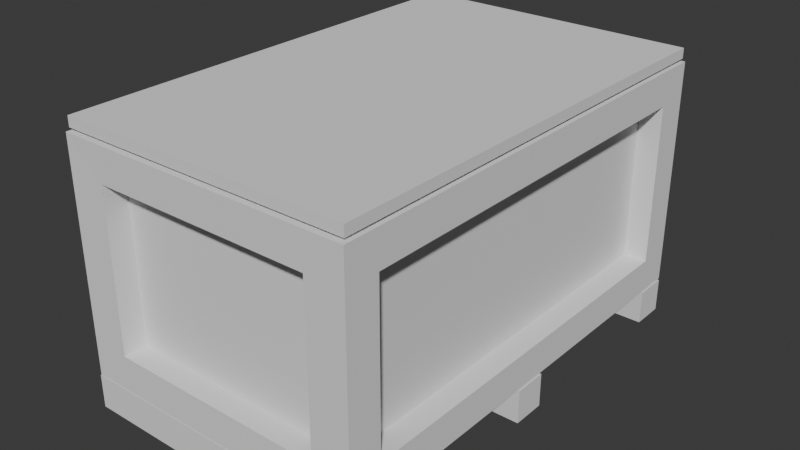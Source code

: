 # Source: SmallCrate.blend  (saved by Blender 5.2.44; exported with 4.5.12 LTS)
import bpy
from mathutils import Matrix  # noqa: F401  (used for matrix-valued properties, if any)

bpy.ops.wm.read_factory_settings(use_empty=True)
scene = bpy.context.scene
scene.name = 'Scene'

# ---- collections
col_collection = bpy.data.collections.new('Collection'); scene.collection.children.link(col_collection)

# ---- world
world_world = bpy.data.worlds.new('World'); scene.world = world_world
world_world.use_nodes = True; world_world.node_tree.nodes.clear()
_N = world_world.node_tree.nodes; _L = world_world.node_tree.links
n0 = _N.new('ShaderNodeOutputWorld'); n0.name = 'World Output'; n0.location = (200, 100)
n1 = _N.new('ShaderNodeBackground'); n1.name = 'Background'; n1.location = (-200, 100)
n1.inputs[0].default_value = (0.05088, 0.05088, 0.05088, 1.0)
_L.new(n1.outputs[0], n0.inputs[0])
n0.is_active_output = True
world_world.color = (0.05088, 0.05088, 0.05088)
world_world.sun_shadow_jitter_overblur = 0.0

# ---- meshes
me_cube_024 = bpy.data.meshes.new('Cube.024')
me_cube_024.from_pydata([(-8.771, 11.69, -7.044), (-8.771, 11.69, -5.044), (-8.771, 13.69, -7.044), (-8.771, 13.69, -5.044), (8.771, 11.69, -7.044), (8.771, 11.69, -5.044), (8.771, 13.69, -7.044), (8.771, 13.69, -5.044), (-8.771, -1.031, -7.044), (-8.771, -1.031, -5.044), (-8.771, 0.9685, -7.044), (-8.771, 0.9685, -5.044), (8.771, -1.031, -7.044), (8.771, -1.031, -5.044), (8.771, 0.9685, -7.044), (8.771, 0.9685, -5.044), (-8.771, -13.75, -7.044), (-8.771, -13.75, -5.044), (-8.771, -11.75, -7.044), (-8.771, -11.75, -5.044), (8.771, -13.75, -7.044), (8.771, -13.75, -5.044), (8.771, -11.75, -7.044), (8.771, -11.75, -5.044), (-8.708, -11.72, -2.95), (-8.708, -11.72, 6.57), (-8.708, 11.75, -2.95), (-8.708, 11.75, 6.57), (8.708, -11.72, -2.95), (8.708, -11.72, 6.57), (8.708, 11.75, -2.95), (8.708, 11.75, 6.57), (-6.455, 13.75, -2.936), (-6.455, -13.72, -2.936), (-6.455, -13.72, 6.556), (-6.455, 13.75, 6.556), (6.455, 13.75, 6.556), (6.455, 13.75, -2.936), (6.455, -13.72, -2.936), (6.455, -13.72, 6.556), (-8.708, -13.74, -4.969), (-8.708, -13.74, 8.589), (-8.708, 13.77, 8.589), (-8.708, 13.77, -4.969), (8.708, 13.77, -4.969), (8.708, 13.77, 8.589), (8.708, -13.74, 8.589), (8.708, -13.74, -4.969), (-7.33, 11.75, -2.95), (-7.33, -11.72, -2.95), (-7.33, -11.72, 6.57), (-7.33, 11.75, 6.57), (7.33, 11.75, 6.57), (7.33, 11.75, -2.95), (7.33, -11.72, -2.95), (7.33, -11.72, 6.57), (-6.455, -12.35, -2.936), (-6.455, -12.35, 6.556), (-6.455, 12.38, 6.556), (-6.455, 12.38, -2.936), (6.455, 12.38, -2.936), (6.455, 12.38, 6.556), (6.455, -12.35, 6.556), (6.455, -12.35, -2.936), (-8.611, -13.59, 8.785), (-8.611, 13.62, 8.785), (8.611, 13.62, 8.785), (8.611, -13.59, 8.785), (-8.611, -13.59, 9.382), (-8.611, 13.62, 9.382), (8.611, 13.62, 9.382), (8.611, -13.59, 9.382)], [], [(0, 1, 3, 2), (2, 3, 7, 6), (6, 7, 5, 4), (4, 5, 1, 0), (7, 3, 1, 5), (8, 9, 11, 10), (10, 11, 15, 14), (14, 15, 13, 12), (12, 13, 9, 8), (15, 11, 9, 13), (16, 17, 19, 18), (18, 19, 23, 22), (22, 23, 21, 20), (20, 21, 17, 16), (23, 19, 17, 21), (38, 39, 62, 63), (31, 29, 55, 52), (36, 37, 60, 61), (28, 30, 53, 54), (43, 44, 47, 40), (45, 42, 41, 46), (24, 26, 43, 40), (25, 24, 40, 41), (27, 25, 41, 42), (26, 27, 42, 43), (31, 30, 44, 45), (30, 28, 47, 44), (29, 31, 45, 46), (28, 29, 46, 47), (33, 34, 41, 40), (35, 32, 43, 42), (32, 37, 44, 43), (36, 35, 42, 45), (37, 36, 45, 44), (39, 38, 47, 46), (38, 33, 40, 47), (34, 39, 46, 41), (49, 50, 51, 48), (59, 58, 61, 60), (53, 52, 55, 54), (63, 62, 57, 56), (29, 28, 54, 55), (33, 38, 63, 56), (26, 24, 49, 48), (39, 34, 57, 62), (24, 25, 50, 49), (34, 33, 56, 57), (25, 27, 51, 50), (32, 35, 58, 59), (27, 26, 48, 51), (37, 32, 59, 60), (30, 31, 52, 53), (35, 36, 61, 58), (66, 67, 64, 65), (70, 69, 68, 71), (67, 66, 70, 71), (65, 64, 68, 69), (64, 67, 71, 68), (66, 65, 69, 70)])
_uv = me_cube_024.uv_layers.new(name='UVMap')
_uv.uv.foreach_set('vector', [0.375, 0.0, 0.625, 0.0, 0.625, 0.25, 0.375, 0.25, 0.375, 0.25, 0.625, 0.25, 0.625, 0.5, 0.375, 0.5, 0.375, 0.5, 0.625, 0.5, 0.625, 0.75, 0.375, 0.75, 0.375, 0.75, 0.625, 0.75, 0.625, 1.0, 0.375, 1.0, 0.625, 0.5, 0.875, 0.5, 0.875, 0.75, 0.625, 0.75, 0.375, 0.0, 0.625, 0.0, 0.625, 0.25, 0.375, 0.25, 0.375, 0.25, 0.625, 0.25, 0.625, 0.5, 0.375, 0.5, 0.375, 0.5, 0.625, 0.5, 0.625, 0.75, 0.375, 0.75, 0.375, 0.75, 0.625, 0.75, 0.625, 1.0, 0.375, 1.0, 0.625, 0.5, 0.875, 0.5, 0.875, 0.75, 0.625, 0.75, 0.375, 0.0, 0.625, 0.0, 0.625, 0.25, 0.375, 0.25, 0.375, 0.25, 0.625, 0.25, 0.625, 0.5, 0.375, 0.5, 0.375, 0.5, 0.625, 0.5, 0.625, 0.75, 0.375, 0.75, 0.375, 0.75, 0.625, 0.75, 0.625, 1.0, 0.375, 1.0, 0.625, 0.5, 0.875, 0.5, 0.875, 0.75, 0.625, 0.75, 0.4012, 0.7704, 0.5988, 0.7704, 0.5988, 0.7704, 0.4012, 0.7704, 0.5878, 0.5183, 0.5878, 0.7317, 0.5878, 0.7317, 0.5878, 0.5183, 0.5988, 0.4796, 0.4012, 0.4796, 0.4012, 0.4796, 0.5988, 0.4796, 0.4122, 0.7317, 0.4122, 0.5183, 0.4122, 0.5183, 0.4122, 0.7317, 0.125, 0.5, 0.375, 0.5, 0.375, 0.75, 0.125, 0.75, 0.625, 0.5, 0.875, 0.5, 0.875, 0.75, 0.625, 0.75, 0.4122, 0.01835, 0.4122, 0.2317, 0.375, 0.25, 0.375, 0.0, 0.5878, 0.01835, 0.4122, 0.01835, 0.375, 0.0, 0.625, 0.0, 0.5878, 0.2317, 0.5878, 0.01835, 0.625, 0.0, 0.625, 0.25, 0.4122, 0.2317, 0.5878, 0.2317, 0.625, 0.25, 0.375, 0.25, 0.5878, 0.5183, 0.4122, 0.5183, 0.375, 0.5, 0.625, 0.5, 0.4122, 0.5183, 0.4122, 0.7317, 0.375, 0.75, 0.375, 0.5, 0.5878, 0.7317, 0.5878, 0.5183, 0.625, 0.5, 0.625, 0.75, 0.4122, 0.7317, 0.5878, 0.7317, 0.625, 0.75, 0.375, 0.75, 0.4012, 0.9796, 0.5988, 0.9796, 0.625, 1.0, 0.375, 1.0, 0.5988, 0.2704, 0.4012, 0.2704, 0.375, 0.25, 0.625, 0.25, 0.4012, 0.2704, 0.4012, 0.4796, 0.375, 0.5, 0.375, 0.25, 0.5988, 0.4796, 0.5988, 0.2704, 0.625, 0.25, 0.625, 0.5, 0.4012, 0.4796, 0.5988, 0.4796, 0.625, 0.5, 0.375, 0.5, 0.5988, 0.7704, 0.4012, 0.7704, 0.375, 0.75, 0.625, 0.75, 0.4012, 0.7704, 0.4012, 0.9796, 0.375, 1.0, 0.375, 0.75, 0.5988, 0.9796, 0.5988, 0.7704, 0.625, 0.75, 0.625, 1.0, 0.4122, 0.01835, 0.5878, 0.01835, 0.5878, 0.2317, 0.4122, 0.2317, 0.4012, 0.2704, 0.5988, 0.2704, 0.5988, 0.4796, 0.4012, 0.4796, 0.4122, 0.5183, 0.5878, 0.5183, 0.5878, 0.7317, 0.4122, 0.7317, 0.4012, 0.7704, 0.5988, 0.7704, 0.5988, 0.9796, 0.4012, 0.9796, 0.5878, 0.7317, 0.4122, 0.7317, 0.4122, 0.7317, 0.5878, 0.7317, 0.4012, 0.9796, 0.4012, 0.7704, 0.4012, 0.7704, 0.4012, 0.9796, 0.4122, 0.2317, 0.4122, 0.01835, 0.4122, 0.01835, 0.4122, 0.2317, 0.5988, 0.7704, 0.5988, 0.9796, 0.5988, 0.9796, 0.5988, 0.7704, 0.4122, 0.01835, 0.5878, 0.01835, 0.5878, 0.01835, 0.4122, 0.01835, 0.5988, 0.9796, 0.4012, 0.9796, 0.4012, 0.9796, 0.5988, 0.9796, 0.5878, 0.01835, 0.5878, 0.2317, 0.5878, 0.2317, 0.5878, 0.01835, 0.4012, 0.2704, 0.5988, 0.2704, 0.5988, 0.2704, 0.4012, 0.2704, 0.5878, 0.2317, 0.4122, 0.2317, 0.4122, 0.2317, 0.5878, 0.2317, 0.4012, 0.4796, 0.4012, 0.2704, 0.4012, 0.2704, 0.4012, 0.4796, 0.4122, 0.5183, 0.5878, 0.5183, 0.5878, 0.5183, 0.4122, 0.5183, 0.5988, 0.2704, 0.5988, 0.4796, 0.5988, 0.4796, 0.5988, 0.2704, 0.625, 0.5, 0.625, 0.75, 0.875, 0.75, 0.875, 0.5, 0.625, 0.5, 0.875, 0.5, 0.875, 0.75, 0.625, 0.75, 0.625, 0.75, 0.625, 0.5, 0.625, 0.5, 0.625, 0.75, 0.875, 0.5, 0.875, 0.75, 0.875, 0.75, 0.875, 0.5, 0.875, 0.75, 0.625, 0.75, 0.625, 0.75, 0.875, 0.75, 0.625, 0.5, 0.875, 0.5, 0.875, 0.5, 0.625, 0.5])
me_cube_024.materials.append(None)
me_cube_024.update()

# ---- objects
ob_smallcrate_col = bpy.data.objects.new('SmallCrate-col', me_cube_024)

# ---- transforms, parenting, visibility, modifiers, constraints
ob_smallcrate_col.location = (0.0, 0.0, 0.3474)
ob_smallcrate_col.scale = (0.04961, 0.04961, 0.04961)

# ---- collection membership
col_collection.objects.link(ob_smallcrate_col)

# ---- scene / render settings (as saved in the file)
scene.frame_start = 1; scene.frame_end = 250; scene.frame_set(1)
scene.render.engine = 'BLENDER_EEVEE_NEXT'
scene.render.bake_bias = 0.0
scene.render.bake_samples = 0
scene.render.compositor_device = 'GPU'
scene.eevee.use_volume_custom_range = False
scene.eevee.fast_gi_thickness_near = 0.1
scene.eevee.fast_gi_thickness_far = 0.0
scene.eevee.ray_tracing_options.screen_trace_thickness = 0.1
bpy.context.view_layer.update()

# ---- added for rendering (the .blend has no active camera and no usable light): camera, sun
cam_auto = bpy.data.cameras.new('AutoCamera')
cam_auto.lens = 50.0
cam_auto.sensor_width = 36.0
cam_auto.clip_end = 1000.0
ob_auto_camera = bpy.data.objects.new('AutoCamera', cam_auto)
scene.collection.objects.link(ob_auto_camera)
ob_auto_camera.location = (1.67706, -2.01197, 1.74704)
ob_auto_camera.rotation_euler = (1.09748, -7.21219e-08, 0.694738)
scene.camera = ob_auto_camera
light_auto_sun = bpy.data.lights.new('AutoSun', 'SUN')
light_auto_sun.energy = 3.0
light_auto_sun.angle = 0.0523599
ob_auto_sun = bpy.data.objects.new('AutoSun', light_auto_sun)
scene.collection.objects.link(ob_auto_sun)
ob_auto_sun.rotation_euler = (0.872665, 0.174533, 0.523599)
bpy.context.view_layer.update()
